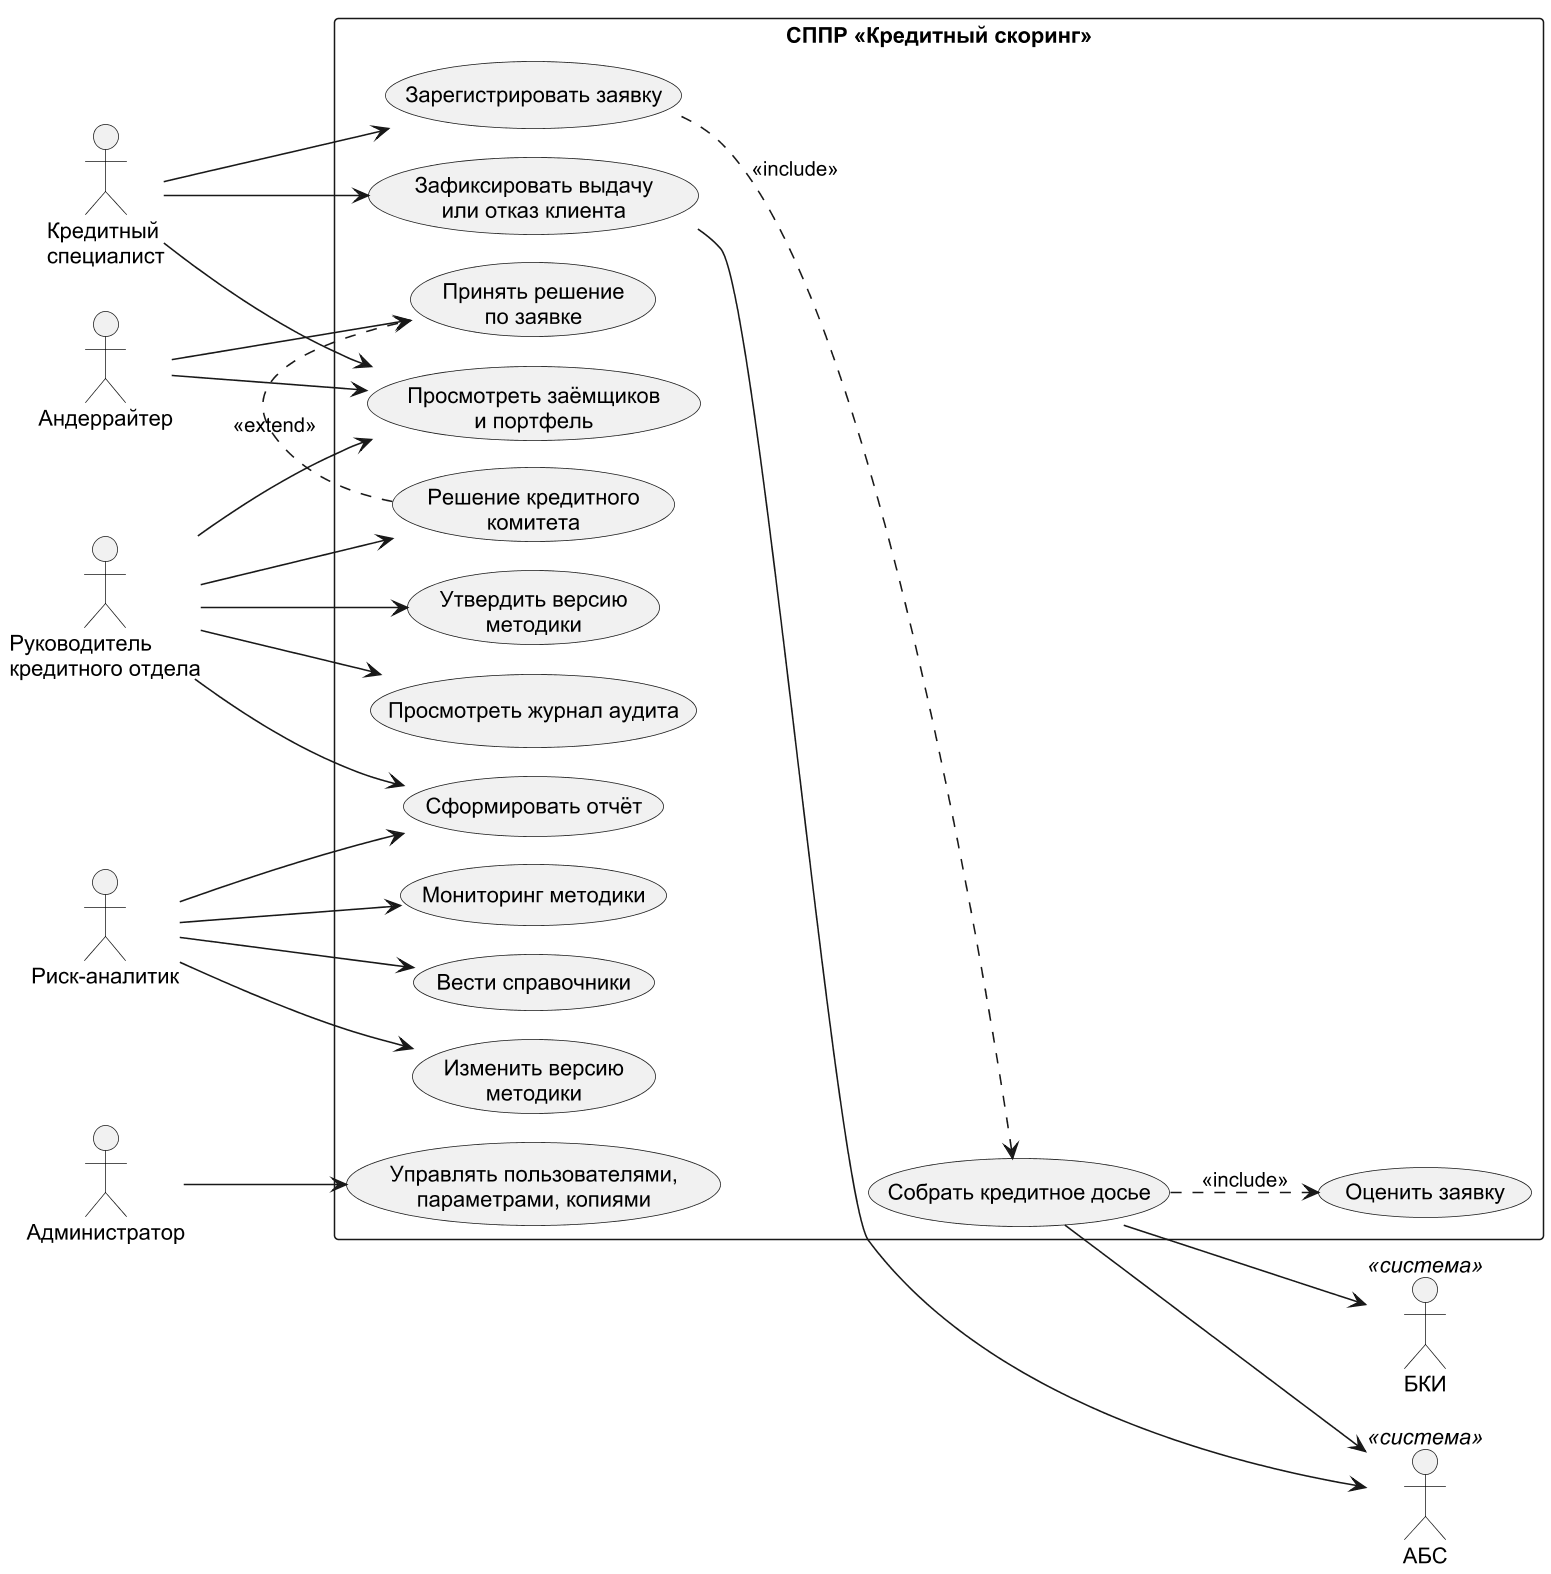

The diagram above was rendered by PlantUML. Its source (embedded in the PNG):
@startuml
!pragma layout smetana
skinparam dpi 150
skinparam defaultFontName Arial
skinparam shadowing false
skinparam monochrome true
left to right direction
skinparam packageStyle rectangle
actor "Кредитный\nспециалист" as KS
actor "Андеррайтер" as UW
actor "Руководитель\nкредитного отдела" as HD
actor "Риск-аналитик" as RA
actor "Администратор" as AD
actor "БКИ" as BKI <<система>>
actor "АБС" as ABS <<система>>
rectangle "СППР «Кредитный скоринг»" {
  usecase "Зарегистрировать заявку" as U1
  usecase "Собрать кредитное досье" as U2
  usecase "Оценить заявку" as U3
  usecase "Принять решение\nпо заявке" as U4
  usecase "Решение кредитного\nкомитета" as U5
  usecase "Зафиксировать выдачу\nили отказ клиента" as U6
  usecase "Просмотреть заёмщиков\nи портфель" as U7
  usecase "Изменить версию\nметодики" as U8
  usecase "Утвердить версию\nметодики" as U9
  usecase "Мониторинг методики" as U10
  usecase "Сформировать отчёт" as U11
  usecase "Управлять пользователями,\nпараметрами, копиями" as U12
  usecase "Вести справочники" as U13
  usecase "Просмотреть журнал аудита" as U14
}
KS --> U1
KS --> U6
KS --> U7
UW --> U4
UW --> U7
HD --> U5
HD --> U9
HD --> U11
HD --> U14
HD --> U7
RA --> U8
RA --> U10
RA --> U11
RA --> U13
AD --> U12
U1 ..> U2 : <<include>>
U2 ..> U3 : <<include>>
U2 --> BKI
U2 --> ABS
U6 --> ABS
U5 .> U4 : <<extend>>
@enduml